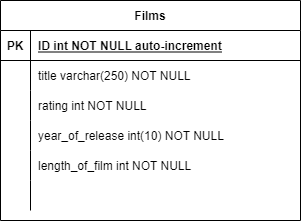

The diagram above was exported from draw.io. Its source (the exported page's mxGraphModel, read from the mxfile embedded in the PNG):
<mxGraphModel dx="1422" dy="737" grid="1" gridSize="10" guides="1" tooltips="1" connect="1" arrows="1" fold="1" page="1" pageScale="1" pageWidth="1100" pageHeight="850" math="0" shadow="0" extFonts="Permanent Marker^https://fonts.googleapis.com/css?family=Permanent+Marker">
  <root>
    <mxCell id="0" />
    <mxCell id="1" parent="0" />
    <mxCell id="C-vyLk0tnHw3VtMMgP7b-23" value="Films" style="shape=table;startSize=30;container=1;collapsible=1;childLayout=tableLayout;fixedRows=1;rowLines=0;fontStyle=1;align=center;resizeLast=1;" parent="1" vertex="1">
      <mxGeometry x="250" y="180" width="300" height="220" as="geometry" />
    </mxCell>
    <mxCell id="C-vyLk0tnHw3VtMMgP7b-24" value="" style="shape=partialRectangle;collapsible=0;dropTarget=0;pointerEvents=0;fillColor=none;points=[[0,0.5],[1,0.5]];portConstraint=eastwest;top=0;left=0;right=0;bottom=1;" parent="C-vyLk0tnHw3VtMMgP7b-23" vertex="1">
      <mxGeometry y="30" width="300" height="30" as="geometry" />
    </mxCell>
    <mxCell id="C-vyLk0tnHw3VtMMgP7b-25" value="PK" style="shape=partialRectangle;overflow=hidden;connectable=0;fillColor=none;top=0;left=0;bottom=0;right=0;fontStyle=1;" parent="C-vyLk0tnHw3VtMMgP7b-24" vertex="1">
      <mxGeometry width="30" height="30" as="geometry">
        <mxRectangle width="30" height="30" as="alternateBounds" />
      </mxGeometry>
    </mxCell>
    <mxCell id="C-vyLk0tnHw3VtMMgP7b-26" value="ID int NOT NULL auto-increment" style="shape=partialRectangle;overflow=hidden;connectable=0;fillColor=none;top=0;left=0;bottom=0;right=0;align=left;spacingLeft=6;fontStyle=5;" parent="C-vyLk0tnHw3VtMMgP7b-24" vertex="1">
      <mxGeometry x="30" width="270" height="30" as="geometry">
        <mxRectangle width="270" height="30" as="alternateBounds" />
      </mxGeometry>
    </mxCell>
    <mxCell id="C-vyLk0tnHw3VtMMgP7b-27" value="" style="shape=partialRectangle;collapsible=0;dropTarget=0;pointerEvents=0;fillColor=none;points=[[0,0.5],[1,0.5]];portConstraint=eastwest;top=0;left=0;right=0;bottom=0;" parent="C-vyLk0tnHw3VtMMgP7b-23" vertex="1">
      <mxGeometry y="60" width="300" height="30" as="geometry" />
    </mxCell>
    <mxCell id="C-vyLk0tnHw3VtMMgP7b-28" value="" style="shape=partialRectangle;overflow=hidden;connectable=0;fillColor=none;top=0;left=0;bottom=0;right=0;" parent="C-vyLk0tnHw3VtMMgP7b-27" vertex="1">
      <mxGeometry width="30" height="30" as="geometry">
        <mxRectangle width="30" height="30" as="alternateBounds" />
      </mxGeometry>
    </mxCell>
    <mxCell id="C-vyLk0tnHw3VtMMgP7b-29" value="title varchar(250) NOT NULL" style="shape=partialRectangle;overflow=hidden;connectable=0;fillColor=none;top=0;left=0;bottom=0;right=0;align=left;spacingLeft=6;" parent="C-vyLk0tnHw3VtMMgP7b-27" vertex="1">
      <mxGeometry x="30" width="270" height="30" as="geometry">
        <mxRectangle width="270" height="30" as="alternateBounds" />
      </mxGeometry>
    </mxCell>
    <mxCell id="x-1UAge8p0-Y_ds5V0F4-12" value="" style="shape=partialRectangle;collapsible=0;dropTarget=0;pointerEvents=0;fillColor=none;points=[[0,0.5],[1,0.5]];portConstraint=eastwest;top=0;left=0;right=0;bottom=0;" parent="C-vyLk0tnHw3VtMMgP7b-23" vertex="1">
      <mxGeometry y="90" width="300" height="30" as="geometry" />
    </mxCell>
    <mxCell id="x-1UAge8p0-Y_ds5V0F4-13" value="" style="shape=partialRectangle;overflow=hidden;connectable=0;fillColor=none;top=0;left=0;bottom=0;right=0;" parent="x-1UAge8p0-Y_ds5V0F4-12" vertex="1">
      <mxGeometry width="30" height="30" as="geometry">
        <mxRectangle width="30" height="30" as="alternateBounds" />
      </mxGeometry>
    </mxCell>
    <mxCell id="x-1UAge8p0-Y_ds5V0F4-14" value="rating int NOT NULL" style="shape=partialRectangle;overflow=hidden;connectable=0;fillColor=none;top=0;left=0;bottom=0;right=0;align=left;spacingLeft=6;" parent="x-1UAge8p0-Y_ds5V0F4-12" vertex="1">
      <mxGeometry x="30" width="270" height="30" as="geometry">
        <mxRectangle width="270" height="30" as="alternateBounds" />
      </mxGeometry>
    </mxCell>
    <mxCell id="FDLKvHlpYtwI5C00V43k-1" value="" style="shape=partialRectangle;collapsible=0;dropTarget=0;pointerEvents=0;fillColor=none;points=[[0,0.5],[1,0.5]];portConstraint=eastwest;top=0;left=0;right=0;bottom=0;" vertex="1" parent="C-vyLk0tnHw3VtMMgP7b-23">
      <mxGeometry y="120" width="300" height="30" as="geometry" />
    </mxCell>
    <mxCell id="FDLKvHlpYtwI5C00V43k-2" value="" style="shape=partialRectangle;overflow=hidden;connectable=0;fillColor=none;top=0;left=0;bottom=0;right=0;" vertex="1" parent="FDLKvHlpYtwI5C00V43k-1">
      <mxGeometry width="30" height="30" as="geometry">
        <mxRectangle width="30" height="30" as="alternateBounds" />
      </mxGeometry>
    </mxCell>
    <mxCell id="FDLKvHlpYtwI5C00V43k-3" value="year_of_release int(10) NOT NULL" style="shape=partialRectangle;overflow=hidden;connectable=0;fillColor=none;top=0;left=0;bottom=0;right=0;align=left;spacingLeft=6;" vertex="1" parent="FDLKvHlpYtwI5C00V43k-1">
      <mxGeometry x="30" width="270" height="30" as="geometry">
        <mxRectangle width="270" height="30" as="alternateBounds" />
      </mxGeometry>
    </mxCell>
    <mxCell id="FDLKvHlpYtwI5C00V43k-4" value="" style="shape=partialRectangle;collapsible=0;dropTarget=0;pointerEvents=0;fillColor=none;points=[[0,0.5],[1,0.5]];portConstraint=eastwest;top=0;left=0;right=0;bottom=0;" vertex="1" parent="C-vyLk0tnHw3VtMMgP7b-23">
      <mxGeometry y="150" width="300" height="30" as="geometry" />
    </mxCell>
    <mxCell id="FDLKvHlpYtwI5C00V43k-5" value="" style="shape=partialRectangle;overflow=hidden;connectable=0;fillColor=none;top=0;left=0;bottom=0;right=0;" vertex="1" parent="FDLKvHlpYtwI5C00V43k-4">
      <mxGeometry width="30" height="30" as="geometry">
        <mxRectangle width="30" height="30" as="alternateBounds" />
      </mxGeometry>
    </mxCell>
    <mxCell id="FDLKvHlpYtwI5C00V43k-6" value="length_of_film int NOT NULL" style="shape=partialRectangle;overflow=hidden;connectable=0;fillColor=none;top=0;left=0;bottom=0;right=0;align=left;spacingLeft=6;" vertex="1" parent="FDLKvHlpYtwI5C00V43k-4">
      <mxGeometry x="30" width="270" height="30" as="geometry">
        <mxRectangle width="270" height="30" as="alternateBounds" />
      </mxGeometry>
    </mxCell>
    <mxCell id="x-1UAge8p0-Y_ds5V0F4-15" value="" style="shape=partialRectangle;collapsible=0;dropTarget=0;pointerEvents=0;fillColor=none;points=[[0,0.5],[1,0.5]];portConstraint=eastwest;top=0;left=0;right=0;bottom=0;" parent="C-vyLk0tnHw3VtMMgP7b-23" vertex="1">
      <mxGeometry y="180" width="300" height="30" as="geometry" />
    </mxCell>
    <mxCell id="x-1UAge8p0-Y_ds5V0F4-16" value="" style="shape=partialRectangle;overflow=hidden;connectable=0;fillColor=none;top=0;left=0;bottom=0;right=0;" parent="x-1UAge8p0-Y_ds5V0F4-15" vertex="1">
      <mxGeometry width="30" height="30" as="geometry">
        <mxRectangle width="30" height="30" as="alternateBounds" />
      </mxGeometry>
    </mxCell>
    <mxCell id="x-1UAge8p0-Y_ds5V0F4-17" value="" style="shape=partialRectangle;overflow=hidden;connectable=0;fillColor=none;top=0;left=0;bottom=0;right=0;align=left;spacingLeft=6;" parent="x-1UAge8p0-Y_ds5V0F4-15" vertex="1">
      <mxGeometry x="30" width="270" height="30" as="geometry">
        <mxRectangle width="270" height="30" as="alternateBounds" />
      </mxGeometry>
    </mxCell>
  </root>
</mxGraphModel>